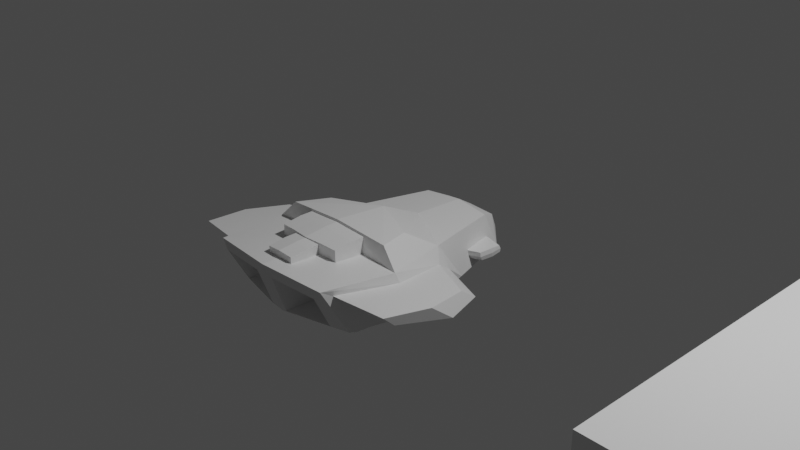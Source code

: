 # Source: CoreAssets.blend  (saved by Blender 3.1.7; exported with 4.5.12 LTS)
import bpy
from mathutils import Matrix  # noqa: F401  (used for matrix-valued properties, if any)

bpy.ops.wm.read_factory_settings(use_empty=True)
scene = bpy.context.scene
scene.name = 'Scene'

# ---- collections
col_collection = bpy.data.collections.new('Collection'); scene.collection.children.link(col_collection)

# ---- materials (node trees are filled in below, after node groups)
mat_material = bpy.data.materials.new('Material')
mat_material.alpha_threshold = 0.0
mat_material.use_transparent_shadow = False
mat_material.line_color = (0.0, 0.0, 0.0, 1.0)

# ---- material node trees
mat_material.use_nodes = True; mat_material.node_tree.nodes.clear()
_N = mat_material.node_tree.nodes; _L = mat_material.node_tree.links
n0 = _N.new('ShaderNodeOutputMaterial'); n0.name = 'Material Output'; n0.location = (300, 300)
n1 = _N.new('ShaderNodeBsdfPrincipled'); n1.name = 'Principled BSDF'; n1.location = (10, 300)
n1.distribution = 'GGX'
n1.subsurface_method = 'RANDOM_WALK_SKIN'
n1.inputs[2].default_value = 0.4
n1.inputs[3].default_value = 1.45
n1.inputs[27].default_value = (0.0, 0.0, 0.0, 1.0)
n1.inputs[28].default_value = 1.0
_L.new(n1.outputs[0], n0.inputs[0])
n0.is_active_output = True

# ---- world
world_world = bpy.data.worlds.new('World'); scene.world = world_world
world_world.use_nodes = True; world_world.node_tree.nodes.clear()
_N = world_world.node_tree.nodes; _L = world_world.node_tree.links
n0 = _N.new('ShaderNodeOutputWorld'); n0.name = 'World Output'; n0.location = (300, 300)
n1 = _N.new('ShaderNodeBackground'); n1.name = 'Background'; n1.location = (10, 300)
n1.inputs[0].default_value = (0.05088, 0.05088, 0.05088, 1.0)
_L.new(n1.outputs[0], n0.inputs[0])
n0.is_active_output = True
world_world.color = (0.05088, 0.05088, 0.05088)
world_world.use_sun_shadow = False
world_world.sun_shadow_jitter_overblur = 0.0

# ---- cameras
cam_camera = bpy.data.cameras.new('Camera')
cam_camera.clip_end = 100.0
cam_camera.ortho_scale = 7.314

# ---- lights
light_light = bpy.data.lights.new('Light', 'POINT')
light_light.transmission_factor = 0.0
light_light.energy = 1000.0
light_light.shadow_soft_size = 0.1
light_light.shadow_maximum_resolution = 0.006
light_light.use_absolute_resolution = True

# ---- meshes
me_cube = bpy.data.meshes.new('Cube')
me_cube.from_pydata([(-0.4159, 0.8266, -0.08135), (-0.4618, 0.9825, -0.4638), (-0.7275, -1.64, 0.08812), (-0.7429, -1.319, -0.455), (-0.6293, 0.2738, -0.5135), (-0.8408, -0.5313, -0.5197), (-0.8405, -0.8444, 0.02979), (-0.6189, -0.0595, -0.04787), (-0.8465, -0.5298, -0.3163), (-0.7464, -1.364, -0.1232), (-0.7373, -1.497, 0.0007226), (-0.7064, 0.01848, -0.3093), (-0.8552, -0.7939, -0.08693), (-0.7346, -0.1594, -0.1798), (-1.389, -0.6374, -0.2919), (-1.303, -1.283, -0.1398), (-1.306, -1.418, -0.01388), (-1.273, -0.2156, -0.2873), (-1.385, -0.9071, -0.07938), (-1.277, -0.4126, -0.1468), (-0.005637, 0.9674, -0.5176), (-0.006158, -1.722, 0.1212), (0.002417, -1.504, -0.4674), (-0.01394, 0.8733, -0.05797), (-0.007997, 0.262, -0.5232), (-0.006987, -0.5548, -0.5232), (-0.003755, 0.2665, -0.02405), (-0.008075, -0.8365, 0.07379), (-0.6491, -0.8083, 0.2295), (-0.536, -0.4401, 0.1936), (-0.01984, -0.2109, 0.2133), (-0.0191, -0.8139, 0.2688), (-0.3771, -1.138, -0.2231), (-0.3772, -1.166, 0.1996), (-0.3772, -0.7217, -0.1995), (-0.3772, -0.7433, 0.2237), (-0.02703, -1.157, -0.2258), (-0.005796, -1.208, 0.2179), (-0.02652, -0.7074, -0.1998), (-0.006318, -0.7134, 0.246), (-0.384, -0.93, -0.2199), (-0.3842, -1.165, -0.01288), (-0.3841, -0.9551, 0.2198), (-0.3842, -0.7204, 0.01253), (-0.2012, -0.7166, -0.2071), (-0.202, -0.7326, 0.2325), (-0.0003784, -0.6921, -0.00523), (-0.01899, -0.93, -0.2207), (-0.001497, -0.9621, 0.2426), (-0.0002326, -1.2, -0.03342), (-0.2007, -1.142, -0.2312), (-0.2023, -1.178, 0.2071), (-0.2014, -0.9556, 0.229), (-0.2016, -0.9296, -0.2279), (-0.2017, -1.176, -0.01475), (0.009483, -0.9471, -0.02077), (-0.2015, -0.7099, 0.0123), (-0.3917, -0.9426, -1.654e-06), (-0.6329, -0.4241, -0.626), (-0.5391, -1.082, -0.5731), (-0.004525, 0.9038, -0.5817), (-0.2758, 0.8898, -0.5745), (-0.4467, 0.163, -0.6228), (-0.005638, 0.1623, -0.6185), (-0.00531, -0.4429, -0.6182), (-5.063e-05, -1.165, -0.6136), (-0.6266, -0.4228, -0.6429), (-0.5431, -1.088, -0.6429), (0.007139, 0.8995, -0.6431), (-0.2121, 0.8996, -0.6429), (-0.4463, 0.1626, -0.6429), (0.0005221, 0.1622, -0.6425), (-0.00199, -0.4428, -0.6429), (0.002419, -1.154, -0.6429), (-0.6186, -1.448, -0.3858), (-0.6518, -1.65, -0.005142), (-0.1084, -1.701, 0.008647), (-0.09773, -1.547, -0.4078), (-0.516, -1.186, -0.3397), (-0.5156, -1.278, -0.09725), (-0.2167, -1.316, -0.09328), (-0.2122, -1.222, -0.3398), (-0.6771, 0.5171, -0.4032), (-0.676, 0.4904, -0.3076), (-0.6914, 0.7767, -0.3908), (-0.6907, 0.7596, -0.3131), (-0.3302, 0.4465, -0.4075), (-0.3069, 0.3913, -0.3031), (-0.3252, 0.8317, -0.3914), (-0.3088, 0.8284, -0.3102), (-0.6958, 0.6545, -0.4035), (-0.6836, 0.4914, -0.3568), (-0.695, 0.6296, -0.303), (-0.6955, 0.7775, -0.3518), (-0.508, 0.818, -0.3914), (-0.5078, 0.8046, -0.3114), (-0.304, 0.8449, -0.354), (-0.3312, 0.6699, -0.405), (-0.3127, 0.6388, -0.2975), (-0.3014, 0.3986, -0.3572), (-0.5045, 0.4489, -0.4046), (-0.5042, 0.4149, -0.3058), (-0.5129, 0.6366, -0.3006), (-0.514, 0.6629, -0.4044), (-0.5037, 0.4176, -0.3588), (-0.3036, 0.6542, -0.3569), (-0.5083, 0.8232, -0.3533), (-0.7041, 0.6418, -0.3532), (-0.01876, 1.186, -0.4014), (-0.2642, 1.171, -0.3844), (-0.3177, 1.05, -0.1844), (-0.005029, 1.054, -0.1702), (-0.1608, -1.512, 0.1718), (-0.1432, -1.102, -0.1934), (-0.1619, -1.124, 0.1939), (0.05733, -1.457, -0.2367), (0.05732, -1.067, -0.2145), (-0.1577, -1.508, -0.02254), (-0.168, -1.318, 0.1901), (-0.1588, -1.106, 0.0003779), (0.01783, -1.094, -0.1927), (-0.001662, -1.117, 0.2096), (0.08144, -1.038, -0.03685), (0.06417, -1.262, -0.2313), (0.08143, -1.517, -0.06414), (-0.0005511, -1.52, 0.1867), (-0.001237, -1.319, 0.2063), (0.009481, -1.517, -0.01491), (0.09094, -1.277, -0.05014), (0.008325, -1.097, 0.008942), (-0.1651, -1.307, -0.01141)], [], [(27, 6, 2, 21), (3, 22, 77, 74), (4, 7, 0, 1), (4, 5, 8, 11), (6, 7, 13, 12), (23, 0, 7, 26), (7, 6, 28, 29), (8, 9, 15, 14), (11, 8, 14, 17), (5, 3, 9, 8), (2, 6, 12, 10), (7, 4, 11, 13), (3, 2, 10, 9), (15, 16, 18, 14), (14, 18, 19, 17), (10, 12, 18, 16), (9, 10, 16, 15), (13, 11, 17, 19), (12, 13, 19, 18), (5, 4, 62, 58), (3, 5, 58, 59), (1, 0, 110, 109), (24, 25, 64, 63), (30, 29, 28, 31), (27, 26, 30, 31), (26, 7, 29, 30), (6, 27, 31, 28), (57, 42, 35, 43), (56, 45, 39, 46), (21, 2, 75, 76), (54, 51, 33, 41), (53, 47, 36, 50), (52, 42, 33, 51), (48, 52, 51, 37), (39, 45, 52, 48), (45, 35, 42, 52), (40, 53, 50, 32), (34, 44, 53, 40), (44, 38, 47, 53), (50, 54, 41, 32), (36, 49, 54, 50), (49, 37, 51, 54), (47, 55, 49, 36), (38, 46, 55, 47), (75, 74, 78, 79), (44, 56, 46, 38), (34, 43, 56, 44), (43, 35, 45, 56), (40, 57, 43, 34), (32, 41, 57, 40), (41, 33, 42, 57), (59, 58, 66, 67), (62, 61, 69, 70), (65, 59, 67, 73), (22, 3, 59, 65), (25, 22, 65, 64), (20, 24, 63, 60), (1, 20, 60, 61), (4, 1, 61, 62), (70, 71, 72, 66), (69, 68, 71, 70), (66, 72, 73, 67), (64, 65, 73, 72), (63, 64, 72, 71), (58, 62, 70, 66), (61, 60, 68, 69), (60, 63, 71, 68), (22, 21, 76, 77), (2, 3, 74, 75), (81, 80, 79, 78), (74, 77, 81, 78), (77, 76, 80, 81), (76, 75, 79, 80), (107, 92, 85, 93), (106, 95, 89, 96), (104, 101, 83, 91), (103, 97, 86, 100), (102, 92, 83, 101), (98, 102, 101, 87), (89, 95, 102, 98), (95, 85, 92, 102), (90, 103, 100, 82), (84, 94, 103, 90), (94, 88, 97, 103), (100, 104, 91, 82), (86, 99, 104, 100), (99, 87, 101, 104), (97, 105, 99, 86), (88, 96, 105, 97), (94, 106, 96, 88), (84, 93, 106, 94), (93, 85, 95, 106), (90, 107, 93, 84), (82, 91, 107, 90), (91, 83, 92, 107), (108, 109, 110, 111), (20, 1, 109, 108), (23, 111, 110, 0), (130, 118, 114, 119), (127, 125, 112, 117), (126, 118, 112, 125), (121, 114, 118, 126), (123, 128, 124, 115), (116, 122, 128, 123), (113, 119, 129, 120), (119, 114, 121, 129), (117, 112, 118, 130)])
_uv = me_cube.uv_layers.new(name='UVMap')
_uv.uv.foreach_set('vector', [0.75, 0.6667, 0.875, 0.6667, 0.875, 0.75, 0.75, 0.75, 0.375, 1.0, 0.375, 0.875, 0.375, 0.875, 0.375, 1.0, 0.375, 0.1667, 0.625, 0.1667, 0.625, 0.2389, 0.375, 0.25, 0.125, 0.5833, 0.125, 0.6667, 0.125, 0.6667, 0.125, 0.5833, 0.875, 0.6667, 0.875, 0.5833, 0.875, 0.5833, 0.875, 0.6667, 0.75, 0.5079, 0.875, 0.5111, 0.875, 0.5833, 0.75, 0.5592, 0.875, 0.5833, 0.875, 0.6667, 0.875, 0.6667, 0.875, 0.6153, 0.125, 0.6667, 0.125, 0.7687, 0.125, 0.7686, 0.125, 0.6667, 0.125, 0.5833, 0.125, 0.6667, 0.125, 0.6667, 0.125, 0.5833, 0.125, 0.6667, 0.125, 0.75, 0.125, 0.7687, 0.125, 0.6667, 0.875, 0.75, 0.875, 0.6667, 0.875, 0.6667, 0.875, 0.75, 0.625, 0.1667, 0.375, 0.1667, 0.375, 0.1667, 0.625, 0.1667, 0.375, 1.0, 0.625, 1.0, 0.625, 1.0, 0.4977, 1.0, 0.4977, 0.0, 0.625, 0.0, 0.625, 0.08333, 0.375, 0.08333, 0.375, 0.08333, 0.625, 0.08333, 0.625, 0.1667, 0.375, 0.1667, 0.875, 0.75, 0.875, 0.6667, 0.875, 0.6667, 0.875, 0.75, 0.4977, 1.0, 0.625, 1.0, 0.625, 1.0, 0.4977, 1.0, 0.625, 0.1667, 0.375, 0.1667, 0.375, 0.1667, 0.625, 0.1667, 0.875, 0.6667, 0.875, 0.5833, 0.875, 0.5833, 0.875, 0.6667, 0.125, 0.6667, 0.125, 0.5833, 0.125, 0.5833, 0.125, 0.6667, 0.125, 0.75, 0.125, 0.6667, 0.125, 0.6667, 0.125, 0.75, 0.375, 0.25, 0.625, 0.2389, 0.625, 0.25, 0.375, 0.25, 0.0, 0.0, 0.0, 0.0, 0.0, 0.0, 0.0, 0.0, 0.75, 0.5833, 0.875, 0.6153, 0.875, 0.6667, 0.75, 0.6667, 0.0, 0.0, 0.0, 0.0, 0.0, 0.0, 0.0, 0.0, 0.75, 0.5592, 0.875, 0.5833, 0.875, 0.6153, 0.75, 0.5833, 0.875, 0.6667, 0.75, 0.6667, 0.75, 0.6667, 0.875, 0.6667, 0.5, 0.125, 0.625, 0.125, 0.625, 0.25, 0.5, 0.25, 0.5, 0.375, 0.625, 0.375, 0.625, 0.5, 0.5, 0.5, 0.75, 0.75, 0.875, 0.75, 0.875, 0.75, 0.75, 0.75, 0.5, 0.875, 0.625, 0.875, 0.625, 1.0, 0.5, 1.0, 0.25, 0.625, 0.375, 0.625, 0.375, 0.75, 0.25, 0.75, 0.75, 0.625, 0.875, 0.625, 0.875, 0.75, 0.75, 0.75, 0.625, 0.625, 0.75, 0.625, 0.75, 0.75, 0.625, 0.75, 0.625, 0.5, 0.75, 0.5, 0.75, 0.625, 0.625, 0.625, 0.75, 0.5, 0.875, 0.5, 0.875, 0.625, 0.75, 0.625, 0.125, 0.625, 0.25, 0.625, 0.25, 0.75, 0.125, 0.75, 0.125, 0.5, 0.25, 0.5, 0.25, 0.625, 0.125, 0.625, 0.25, 0.5, 0.375, 0.5, 0.375, 0.625, 0.25, 0.625, 0.375, 0.875, 0.5, 0.875, 0.5, 1.0, 0.375, 1.0, 0.375, 0.75, 0.5, 0.75, 0.5, 0.875, 0.375, 0.875, 0.5, 0.75, 0.625, 0.75, 0.625, 0.875, 0.5, 0.875, 0.375, 0.625, 0.5, 0.625, 0.5, 0.75, 0.375, 0.75, 0.375, 0.5, 0.5, 0.5, 0.5, 0.625, 0.375, 0.625, 0.625, 1.0, 0.375, 1.0, 0.375, 1.0, 0.625, 1.0, 0.375, 0.375, 0.5, 0.375, 0.5, 0.5, 0.375, 0.5, 0.375, 0.25, 0.5, 0.25, 0.5, 0.375, 0.375, 0.375, 0.5, 0.25, 0.625, 0.25, 0.625, 0.375, 0.5, 0.375, 0.375, 0.125, 0.5, 0.125, 0.5, 0.25, 0.375, 0.25, 0.375, 0.0, 0.5, 0.0, 0.5, 0.125, 0.375, 0.125, 0.5, 0.0, 0.625, 0.0, 0.625, 0.125, 0.5, 0.125, 0.125, 0.75, 0.125, 0.6667, 0.125, 0.6667, 0.125, 0.75, 0.375, 0.1667, 0.375, 0.25, 0.375, 0.25, 0.375, 0.1667, 0.375, 0.875, 0.375, 1.0, 0.375, 1.0, 0.375, 0.875, 0.375, 0.875, 0.375, 1.0, 0.375, 1.0, 0.375, 0.875, 0.0, 0.0, 0.0, 0.0, 0.0, 0.0, 0.0, 0.0, 0.0, 0.0, 0.0, 0.0, 0.0, 0.0, 0.0, 0.0, 0.375, 0.25, 0.375, 0.375, 0.375, 0.375, 0.375, 0.25, 0.375, 0.1667, 0.375, 0.25, 0.375, 0.25, 0.375, 0.1667, 0.125, 0.5833, 0.25, 0.5833, 0.25, 0.6667, 0.125, 0.6667, 0.125, 0.5, 0.25, 0.5, 0.25, 0.5833, 0.125, 0.5833, 0.125, 0.6667, 0.25, 0.6667, 0.25, 0.75, 0.125, 0.75, 0.0, 0.0, 0.0, 0.0, 0.0, 0.0, 0.0, 0.0, 0.0, 0.0, 0.0, 0.0, 0.0, 0.0, 0.0, 0.0, 0.125, 0.6667, 0.125, 0.5833, 0.125, 0.5833, 0.125, 0.6667, 0.375, 0.25, 0.375, 0.375, 0.375, 0.375, 0.375, 0.25, 0.0, 0.0, 0.0, 0.0, 0.0, 0.0, 0.0, 0.0, 0.0, 0.0, 0.0, 0.0, 0.0, 0.0, 0.0, 0.0, 0.625, 1.0, 0.375, 1.0, 0.375, 1.0, 0.625, 1.0, 0.375, 0.875, 0.625, 0.875, 0.625, 1.0, 0.375, 1.0, 0.375, 1.0, 0.375, 0.875, 0.375, 0.875, 0.375, 1.0, 0.0, 0.0, 0.0, 0.0, 0.0, 0.0, 0.0, 0.0, 0.75, 0.75, 0.875, 0.75, 0.875, 0.75, 0.75, 0.75, 0.5, 0.125, 0.625, 0.125, 0.625, 0.25, 0.5, 0.25, 0.5, 0.375, 0.625, 0.375, 0.625, 0.5, 0.5, 0.5, 0.5, 0.875, 0.625, 0.875, 0.625, 1.0, 0.5, 1.0, 0.25, 0.625, 0.375, 0.625, 0.375, 0.75, 0.25, 0.75, 0.75, 0.625, 0.875, 0.625, 0.875, 0.75, 0.75, 0.75, 0.625, 0.625, 0.75, 0.625, 0.75, 0.75, 0.625, 0.75, 0.625, 0.5, 0.75, 0.5, 0.75, 0.625, 0.625, 0.625, 0.75, 0.5, 0.875, 0.5, 0.875, 0.625, 0.75, 0.625, 0.125, 0.625, 0.25, 0.625, 0.25, 0.75, 0.125, 0.75, 0.125, 0.5, 0.25, 0.5, 0.25, 0.625, 0.125, 0.625, 0.25, 0.5, 0.375, 0.5, 0.375, 0.625, 0.25, 0.625, 0.375, 0.875, 0.5, 0.875, 0.5, 1.0, 0.375, 1.0, 0.375, 0.75, 0.5, 0.75, 0.5, 0.875, 0.375, 0.875, 0.5, 0.75, 0.625, 0.75, 0.625, 0.875, 0.5, 0.875, 0.375, 0.625, 0.5, 0.625, 0.5, 0.75, 0.375, 0.75, 0.375, 0.5, 0.5, 0.5, 0.5, 0.625, 0.375, 0.625, 0.375, 0.375, 0.5, 0.375, 0.5, 0.5, 0.375, 0.5, 0.375, 0.25, 0.5, 0.25, 0.5, 0.375, 0.375, 0.375, 0.5, 0.25, 0.625, 0.25, 0.625, 0.375, 0.5, 0.375, 0.375, 0.125, 0.5, 0.125, 0.5, 0.25, 0.375, 0.25, 0.375, 0.0, 0.5, 0.0, 0.5, 0.125, 0.375, 0.125, 0.5, 0.0, 0.625, 0.0, 0.625, 0.125, 0.5, 0.125, 0.375, 0.375, 0.375, 0.25, 0.625, 0.25, 0.0, 0.0, 0.375, 0.375, 0.375, 0.25, 0.375, 0.25, 0.375, 0.375, 0.75, 0.5079, 0.0, 0.0, 0.625, 0.25, 0.625, 0.2389, 0.5, 0.125, 0.625, 0.125, 0.625, 0.25, 0.5, 0.25, 0.5, 0.875, 0.625, 0.875, 0.625, 1.0, 0.5, 1.0, 0.75, 0.625, 0.875, 0.625, 0.875, 0.75, 0.75, 0.75, 0.75, 0.5, 0.875, 0.5, 0.875, 0.625, 0.75, 0.625, 0.375, 0.625, 0.5, 0.625, 0.5, 0.75, 0.375, 0.75, 0.375, 0.5, 0.5, 0.5, 0.5, 0.625, 0.375, 0.625, 0.375, 0.25, 0.5, 0.25, 0.5, 0.375, 0.375, 0.375, 0.5, 0.25, 0.625, 0.25, 0.625, 0.375, 0.5, 0.375, 0.5, 0.0, 0.625, 0.0, 0.625, 0.125, 0.5, 0.125])
me_cube.materials.append(mat_material)
me_cube.use_remesh_preserve_volume = False
me_cube.use_remesh_preserve_attributes = False
me_cube.use_mirror_vertex_groups = False
me_cube.update()
me_cube_001 = bpy.data.meshes.new('Cube.001')
me_cube_001.from_pydata([(-1.0, -1.0, -1.0), (-1.0, -1.0, 1.0), (-1.0, 1.0, -1.0), (-1.0, 1.0, 1.0), (1.0, -1.0, -1.0), (1.0, -1.0, 1.0), (1.0, 1.0, -1.0), (1.0, 1.0, 1.0)], [], [(0, 1, 3, 2), (2, 3, 7, 6), (6, 7, 5, 4), (4, 5, 1, 0), (2, 6, 4, 0), (7, 3, 1, 5)])
_uv = me_cube_001.uv_layers.new(name='UVMap')
_uv.uv.foreach_set('vector', [0.375, 0.0, 0.625, 0.0, 0.625, 0.25, 0.375, 0.25, 0.375, 0.25, 0.625, 0.25, 0.625, 0.5, 0.375, 0.5, 0.375, 0.5, 0.625, 0.5, 0.625, 0.75, 0.375, 0.75, 0.375, 0.75, 0.625, 0.75, 0.625, 1.0, 0.375, 1.0, 0.125, 0.5, 0.375, 0.5, 0.375, 0.75, 0.125, 0.75, 0.625, 0.5, 0.875, 0.5, 0.875, 0.75, 0.625, 0.75])
me_cube_001.use_remesh_fix_poles = True
me_cube_001.use_remesh_preserve_attributes = False
me_cube_001.update()

# ---- objects
ob_cube = bpy.data.objects.new('Cube', me_cube)
ob_light = bpy.data.objects.new('Light', light_light)
ob_camera = bpy.data.objects.new('Camera', cam_camera)
ob_cube_001 = bpy.data.objects.new('Cube.001', me_cube_001)

# ---- transforms, parenting, visibility, modifiers, constraints
ob_cube.location = (0.0, 0.0, 0.0)
ob_cube.lock_rotations_4d = False
ob_cube.empty_display_type = 'ARROWS'
ob_cube.lineart.crease_threshold = 0.0
_m = ob_cube.modifiers.new('Mirror', 'MIRROR')
_m.merge_threshold = 0.063
ob_light.location = (4.076, 1.005, 5.904)
ob_light.rotation_euler = (0.6503, 0.05522, 1.866)
ob_light.lock_rotations_4d = False
ob_light.empty_display_type = 'ARROWS'
ob_light.color = (0.0, 0.0, 0.0, 0.0)
ob_light.lineart.crease_threshold = 0.0
ob_camera.location = (7.359, -6.926, 4.958)
ob_camera.rotation_euler = (1.109, 0.0, 0.8149)
ob_camera.lock_rotations_4d = False
ob_camera.empty_display_type = 'ARROWS'
ob_camera.color = (0.0, 0.0, 0.0, 0.0)
ob_camera.display_type = 'WIRE'
ob_camera.lineart.crease_threshold = 0.0
ob_cube_001.location = (5.707, 0.1217, 0.0)
ob_cube_001.scale = (1.998, 1.998, 0.3675)

# ---- collection membership
col_collection.objects.link(ob_cube)
col_collection.objects.link(ob_light)
col_collection.objects.link(ob_camera)
col_collection.objects.link(ob_cube_001)

# ---- scene / render settings (as saved in the file)
scene.camera = ob_camera
scene.frame_start = 1; scene.frame_end = 250; scene.frame_set(1)
scene.render.engine = 'BLENDER_EEVEE_NEXT'
scene.cycles.sampling_pattern = 'TABULATED_SOBOL'
scene.cycles.use_light_tree = False
scene.view_settings.view_transform = 'Filmic'
bpy.context.view_layer.update()
